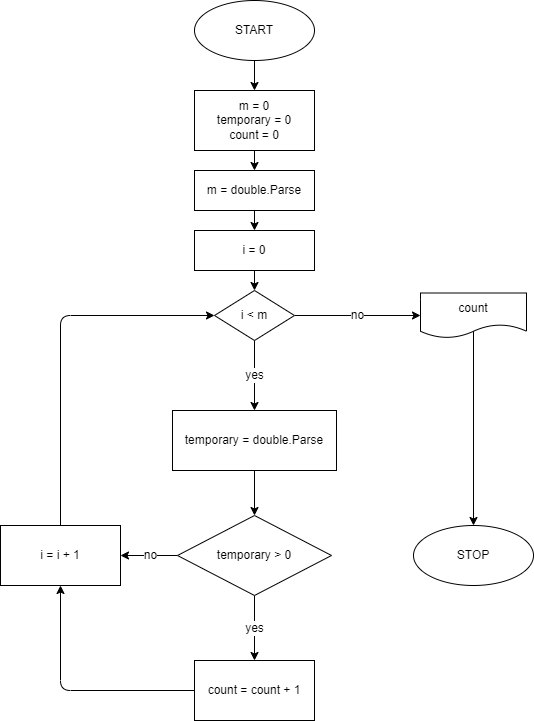

The diagram above was exported from draw.io. Its source (the exported page's mxGraphModel, read from the mxfile embedded in the PNG):
<mxGraphModel dx="1090" dy="439" grid="1" gridSize="10" guides="1" tooltips="1" connect="1" arrows="1" fold="1" page="1" pageScale="1" pageWidth="827" pageHeight="1169" math="0" shadow="0">
  <root>
    <mxCell id="0" />
    <mxCell id="1" parent="0" />
    <mxCell id="5" value="" style="edgeStyle=none;html=1;" edge="1" parent="1" source="2" target="4">
      <mxGeometry relative="1" as="geometry" />
    </mxCell>
    <mxCell id="2" value="START" style="ellipse;whiteSpace=wrap;html=1;" vertex="1" parent="1">
      <mxGeometry x="354" y="30" width="120" height="60" as="geometry" />
    </mxCell>
    <mxCell id="3" value="STOP" style="ellipse;whiteSpace=wrap;html=1;" vertex="1" parent="1">
      <mxGeometry x="573" y="555" width="120" height="60" as="geometry" />
    </mxCell>
    <mxCell id="7" value="" style="edgeStyle=none;html=1;" edge="1" parent="1" source="4" target="6">
      <mxGeometry relative="1" as="geometry" />
    </mxCell>
    <mxCell id="4" value="m = 0&lt;br&gt;temporary = 0&lt;br&gt;count = 0" style="whiteSpace=wrap;html=1;" vertex="1" parent="1">
      <mxGeometry x="354" y="120" width="120" height="60" as="geometry" />
    </mxCell>
    <mxCell id="9" value="" style="edgeStyle=none;html=1;" edge="1" parent="1" source="6" target="8">
      <mxGeometry relative="1" as="geometry" />
    </mxCell>
    <mxCell id="6" value="m = double.Parse" style="whiteSpace=wrap;html=1;" vertex="1" parent="1">
      <mxGeometry x="354" y="200" width="120" height="40" as="geometry" />
    </mxCell>
    <mxCell id="11" value="" style="edgeStyle=none;html=1;" edge="1" parent="1" source="8" target="10">
      <mxGeometry relative="1" as="geometry" />
    </mxCell>
    <mxCell id="8" value="i = 0" style="whiteSpace=wrap;html=1;" vertex="1" parent="1">
      <mxGeometry x="354" y="260" width="120" height="40" as="geometry" />
    </mxCell>
    <mxCell id="13" value="&lt;font style=&quot;font-size: 12px&quot;&gt;yes&lt;/font&gt;" style="edgeStyle=none;html=1;" edge="1" parent="1" source="10" target="12">
      <mxGeometry relative="1" as="geometry" />
    </mxCell>
    <mxCell id="23" value="no" style="edgeStyle=none;html=1;fontSize=12;" edge="1" parent="1" source="10" target="22">
      <mxGeometry relative="1" as="geometry" />
    </mxCell>
    <mxCell id="10" value="i &amp;lt; m" style="rhombus;whiteSpace=wrap;html=1;" vertex="1" parent="1">
      <mxGeometry x="374" y="320" width="80" height="50" as="geometry" />
    </mxCell>
    <mxCell id="15" value="" style="edgeStyle=none;html=1;" edge="1" parent="1" source="12" target="14">
      <mxGeometry relative="1" as="geometry" />
    </mxCell>
    <mxCell id="12" value="temporary = double.Parse" style="whiteSpace=wrap;html=1;" vertex="1" parent="1">
      <mxGeometry x="332" y="440" width="164" height="60" as="geometry" />
    </mxCell>
    <mxCell id="17" value="&lt;font style=&quot;font-size: 12px&quot;&gt;no&lt;/font&gt;" style="edgeStyle=none;html=1;" edge="1" parent="1" source="14" target="16">
      <mxGeometry x="-0.0526" relative="1" as="geometry">
        <mxPoint as="offset" />
      </mxGeometry>
    </mxCell>
    <mxCell id="20" value="yes" style="edgeStyle=none;html=1;fontSize=12;" edge="1" parent="1" source="14" target="19">
      <mxGeometry relative="1" as="geometry" />
    </mxCell>
    <mxCell id="14" value="temporary &amp;gt; 0" style="rhombus;whiteSpace=wrap;html=1;" vertex="1" parent="1">
      <mxGeometry x="337" y="545" width="154" height="80" as="geometry" />
    </mxCell>
    <mxCell id="18" style="edgeStyle=none;html=1;exitX=0.5;exitY=0;exitDx=0;exitDy=0;entryX=0;entryY=0.5;entryDx=0;entryDy=0;" edge="1" parent="1" source="16" target="10">
      <mxGeometry relative="1" as="geometry">
        <Array as="points">
          <mxPoint x="220" y="345" />
        </Array>
      </mxGeometry>
    </mxCell>
    <mxCell id="16" value="i = i + 1" style="whiteSpace=wrap;html=1;" vertex="1" parent="1">
      <mxGeometry x="160" y="555" width="120" height="60" as="geometry" />
    </mxCell>
    <mxCell id="21" style="edgeStyle=none;html=1;exitX=0;exitY=0.5;exitDx=0;exitDy=0;entryX=0.5;entryY=1;entryDx=0;entryDy=0;fontSize=12;" edge="1" parent="1" source="19" target="16">
      <mxGeometry relative="1" as="geometry">
        <Array as="points">
          <mxPoint x="220" y="720" />
        </Array>
      </mxGeometry>
    </mxCell>
    <mxCell id="19" value="count = count + 1" style="whiteSpace=wrap;html=1;" vertex="1" parent="1">
      <mxGeometry x="354" y="690" width="120" height="60" as="geometry" />
    </mxCell>
    <mxCell id="24" style="edgeStyle=none;html=1;entryX=0.5;entryY=0;entryDx=0;entryDy=0;fontSize=12;exitX=0.5;exitY=0.844;exitDx=0;exitDy=0;exitPerimeter=0;" edge="1" parent="1" source="22" target="3">
      <mxGeometry relative="1" as="geometry" />
    </mxCell>
    <mxCell id="22" value="count" style="shape=document;whiteSpace=wrap;html=1;boundedLbl=1;" vertex="1" parent="1">
      <mxGeometry x="580" y="322.5" width="106" height="45" as="geometry" />
    </mxCell>
  </root>
</mxGraphModel>